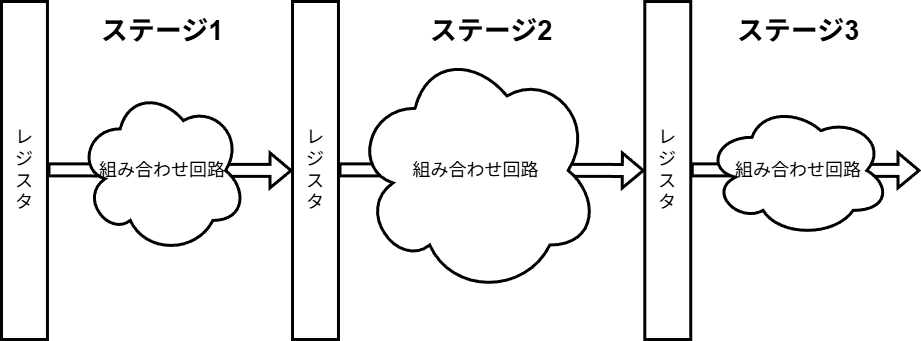

The diagram above was exported from draw.io. Its source (the exported page's mxGraphModel, read from the mxfile embedded in the PNG):
<mxGraphModel dx="1161" dy="845" grid="0" gridSize="10" guides="0" tooltips="1" connect="0" arrows="0" fold="1" page="1" pageScale="1" pageWidth="850" pageHeight="1100" math="0" shadow="0">
  <root>
    <mxCell id="0" />
    <mxCell id="1" parent="0" />
    <mxCell id="14" value="" style="group;strokeWidth=3;fontSize=18;" vertex="1" connectable="0" parent="1">
      <mxGeometry x="73" y="77" width="919" height="338" as="geometry" />
    </mxCell>
    <mxCell id="2" value="" style="shape=flexArrow;endArrow=classic;html=1;rounded=0;strokeWidth=3;fontSize=18;" edge="1" parent="14">
      <mxGeometry width="50" height="50" relative="1" as="geometry">
        <mxPoint x="689.25" y="168.31409917063692" as="sourcePoint" />
        <mxPoint x="919" y="168.9900594082701" as="targetPoint" />
      </mxGeometry>
    </mxCell>
    <mxCell id="3" value="" style="shape=flexArrow;endArrow=classic;html=1;rounded=0;entryX=0;entryY=0.5;entryDx=0;entryDy=0;strokeWidth=3;fontSize=18;" edge="1" parent="14" target="6">
      <mxGeometry width="50" height="50" relative="1" as="geometry">
        <mxPoint x="45.95" y="168.31409917063692" as="sourcePoint" />
        <mxPoint x="919" y="168.31409917063692" as="targetPoint" />
      </mxGeometry>
    </mxCell>
    <mxCell id="4" value="" style="shape=flexArrow;endArrow=classic;html=1;rounded=0;entryX=0;entryY=0.5;entryDx=0;entryDy=0;strokeWidth=3;fontSize=18;" edge="1" parent="14" target="7">
      <mxGeometry width="50" height="50" relative="1" as="geometry">
        <mxPoint x="336.9666666666667" y="168.31409917063692" as="sourcePoint" />
        <mxPoint x="582.0333333333334" y="168.9900594082701" as="targetPoint" />
      </mxGeometry>
    </mxCell>
    <mxCell id="5" value="&lt;div&gt;レ&lt;/div&gt;&lt;div&gt;ジ&lt;/div&gt;&lt;div&gt;ス&lt;/div&gt;&lt;div&gt;タ&lt;/div&gt;" style="rounded=0;whiteSpace=wrap;html=1;strokeWidth=3;fontSize=18;" vertex="1" parent="14">
      <mxGeometry width="45.95" height="337.9801188165402" as="geometry" />
    </mxCell>
    <mxCell id="6" value="&lt;div&gt;レ&lt;/div&gt;&lt;div&gt;ジ&lt;/div&gt;&lt;div&gt;ス&lt;/div&gt;&lt;div&gt;タ&lt;/div&gt;" style="rounded=0;whiteSpace=wrap;html=1;strokeWidth=3;fontSize=18;" vertex="1" parent="14">
      <mxGeometry x="291.0166666666667" width="45.95" height="337.9801188165402" as="geometry" />
    </mxCell>
    <mxCell id="7" value="&lt;div&gt;レ&lt;/div&gt;&lt;div&gt;ジ&lt;/div&gt;&lt;div&gt;ス&lt;/div&gt;&lt;div&gt;タ&lt;/div&gt;" style="rounded=0;whiteSpace=wrap;html=1;strokeWidth=3;fontSize=18;" vertex="1" parent="14">
      <mxGeometry x="643.3000000000001" y="0.0198811834597784" width="45.95" height="337.9801188165402" as="geometry" />
    </mxCell>
    <mxCell id="8" value="組み合わせ回路" style="ellipse;shape=cloud;whiteSpace=wrap;html=1;strokeWidth=3;fontSize=18;" vertex="1" parent="14">
      <mxGeometry x="352.28333333333336" y="44.73266278454208" width="245.0666666666667" height="248.514793247456" as="geometry" />
    </mxCell>
    <mxCell id="9" value="組み合わせ回路" style="ellipse;shape=cloud;whiteSpace=wrap;html=1;strokeWidth=3;fontSize=18;" vertex="1" parent="14">
      <mxGeometry x="76.58333333333334" y="85.74754426210222" width="168.48333333333335" height="166.50491147579552" as="geometry" />
    </mxCell>
    <mxCell id="10" value="組み合わせ回路" style="ellipse;shape=cloud;whiteSpace=wrap;html=1;strokeWidth=3;fontSize=18;" vertex="1" parent="14">
      <mxGeometry x="704.5666666666667" y="102.54714428563021" width="183.8" height="132.94547379565907" as="geometry" />
    </mxCell>
    <mxCell id="11" value="&lt;div&gt;&lt;font&gt;ステージ1&lt;/font&gt;&lt;/div&gt;" style="text;html=1;align=center;verticalAlign=middle;whiteSpace=wrap;rounded=0;strokeWidth=3;fontSize=27;fontStyle=1" vertex="1" parent="14">
      <mxGeometry x="91.9" y="0.0198811834597784" width="137.85" height="59.643550379389445" as="geometry" />
    </mxCell>
    <mxCell id="12" value="&lt;div&gt;&lt;font&gt;ステージ3&lt;/font&gt;&lt;/div&gt;" style="text;html=1;align=center;verticalAlign=middle;whiteSpace=wrap;rounded=0;strokeWidth=3;fontSize=27;fontStyle=1" vertex="1" parent="14">
      <mxGeometry x="727.5416666666667" width="137.85" height="59.643550379389445" as="geometry" />
    </mxCell>
    <mxCell id="13" value="&lt;div&gt;&lt;font&gt;ステージ2&lt;/font&gt;&lt;/div&gt;" style="text;html=1;align=center;verticalAlign=middle;whiteSpace=wrap;rounded=0;strokeWidth=3;fontSize=27;fontStyle=1" vertex="1" parent="14">
      <mxGeometry x="421.20833333333337" width="137.85" height="59.643550379389445" as="geometry" />
    </mxCell>
  </root>
</mxGraphModel>